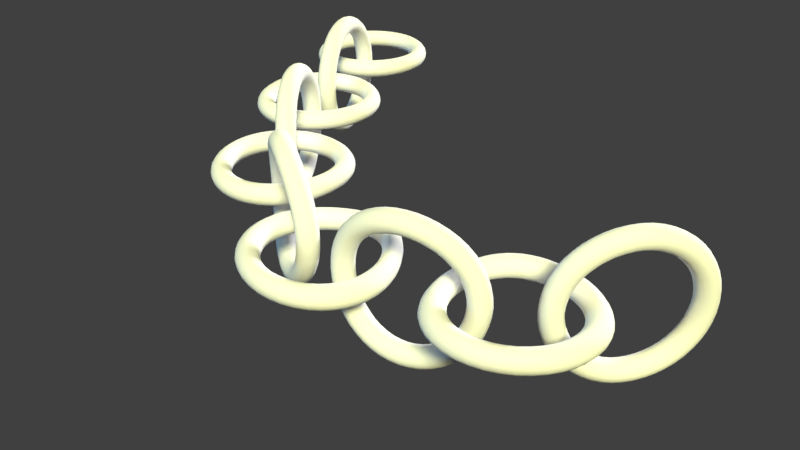 # Source: chain003.blend  (saved by Blender 2.79.0; exported with 4.5.12 LTS)
import bpy
from mathutils import Matrix  # noqa: F401  (used for matrix-valued properties, if any)

bpy.ops.wm.read_factory_settings(use_empty=True)
scene = bpy.context.scene
scene.name = 'Scene'

# ---- collections
col_collection_1 = bpy.data.collections.new('Collection 1'); scene.collection.children.link(col_collection_1)

# ---- world
world_world = bpy.data.worlds.new('World'); scene.world = world_world
world_world.color = (0.05088, 0.05088, 0.05088)
world_world.use_sun_shadow = False
world_world.sun_shadow_jitter_overblur = 0.0
world_world.cycles.sampling_method = 'MANUAL'

# ---- cameras
cam_camera = bpy.data.cameras.new('Camera')
cam_camera.clip_end = 100.0
cam_camera.lens = 35.0
cam_camera.sensor_width = 32.0
cam_camera.sensor_height = 18.0
cam_camera.display_size = 2.0
cam_camera.dof.focus_distance = 0.0

# ---- lights
light_hemi_001 = bpy.data.lights.new('Hemi.001', 'SUN')
light_hemi_001.transmission_factor = 0.0
light_hemi_001.angle = 0.1993
light_hemi_001.energy = 4.0
light_hemi_001.shadow_buffer_clip_start = 0.5
light_hemi_001.shadow_soft_size = 0.1
light_hemi_001.shadow_cascade_max_distance = 1000.0
light_hemi = bpy.data.lights.new('Hemi', 'SUN')
light_hemi.color = (0.111, 0.222, 0.333)
light_hemi.transmission_factor = 0.0
light_hemi.angle = 0.1993
light_hemi.energy = 2.5
light_hemi.shadow_buffer_clip_start = 0.5
light_hemi.shadow_soft_size = 0.1
light_hemi.shadow_cascade_max_distance = 1000.0
light_sun = bpy.data.lights.new('Sun', 'SUN')
light_sun.color = (1.0, 1.0, 0.5)
light_sun.transmission_factor = 0.0
light_sun.angle = 0.1993
light_sun.energy = 5.0
light_sun.shadow_buffer_clip_start = 0.5
light_sun.shadow_soft_size = 0.1
light_sun.shadow_cascade_max_distance = 1000.0

# ---- meshes
me_torus = bpy.data.meshes.new('Torus')
me_torus.from_pydata([(1.25, 0.0, 0.0), (1.0, 0.0, 0.25), (0.75, 0.0, 3.062e-17), (1.0, 0.0, -0.25), (1.083, 0.625, 0.0), (0.866, 0.5, 0.25), (0.6495, 0.375, 3.062e-17), (0.866, 0.5, -0.25), (0.625, 1.083, 0.0), (0.5, 0.866, 0.25), (0.375, 0.6495, 3.062e-17), (0.5, 0.866, -0.25), (9.437e-08, 1.25, 0.0), (7.55e-08, 1.0, 0.25), (5.662e-08, 0.75, 3.062e-17), (7.55e-08, 1.0, -0.25), (-0.625, 1.083, 0.0), (-0.5, 0.866, 0.25), (-0.375, 0.6495, 3.062e-17), (-0.5, 0.866, -0.25), (-1.083, 0.625, 0.0), (-0.866, 0.5, 0.25), (-0.6495, 0.375, 3.062e-17), (-0.866, 0.5, -0.25), (-1.25, 1.093e-07, 0.0), (-1.0, 8.742e-08, 0.25), (-0.75, 6.557e-08, 3.062e-17), (-1.0, 8.742e-08, -0.25), (-1.083, -0.625, 0.0), (-0.866, -0.5, 0.25), (-0.6495, -0.375, 3.062e-17), (-0.866, -0.5, -0.25), (-0.625, -1.083, 0.0), (-0.5, -0.866, 0.25), (-0.375, -0.6495, 3.062e-17), (-0.5, -0.866, -0.25), (9.437e-08, -1.25, 0.0), (7.55e-08, -1.0, 0.25), (5.662e-08, -0.75, 3.062e-17), (7.55e-08, -1.0, -0.25), (0.625, -1.083, 0.0), (0.5, -0.866, 0.25), (0.375, -0.6495, 3.062e-17), (0.5, -0.866, -0.25), (1.083, -0.625, 0.0), (0.866, -0.5, 0.25), (0.6495, -0.375, 3.062e-17), (0.866, -0.5, -0.25)], [], [(0, 4, 5, 1), (1, 5, 6, 2), (2, 6, 7, 3), (3, 7, 4, 0), (4, 8, 9, 5), (5, 9, 10, 6), (6, 10, 11, 7), (7, 11, 8, 4), (8, 12, 13, 9), (9, 13, 14, 10), (10, 14, 15, 11), (11, 15, 12, 8), (12, 16, 17, 13), (13, 17, 18, 14), (14, 18, 19, 15), (15, 19, 16, 12), (16, 20, 21, 17), (17, 21, 22, 18), (18, 22, 23, 19), (19, 23, 20, 16), (20, 24, 25, 21), (21, 25, 26, 22), (22, 26, 27, 23), (23, 27, 24, 20), (24, 28, 29, 25), (25, 29, 30, 26), (26, 30, 31, 27), (27, 31, 28, 24), (28, 32, 33, 29), (29, 33, 34, 30), (30, 34, 35, 31), (31, 35, 32, 28), (32, 36, 37, 33), (33, 37, 38, 34), (34, 38, 39, 35), (35, 39, 36, 32), (36, 40, 41, 37), (37, 41, 42, 38), (38, 42, 43, 39), (39, 43, 40, 36), (40, 44, 45, 41), (41, 45, 46, 42), (42, 46, 47, 43), (43, 47, 44, 40), (44, 0, 1, 45), (45, 1, 2, 46), (46, 2, 3, 47), (47, 3, 0, 44)])
me_torus.polygons.foreach_set('use_smooth', [True] * 48)
me_torus.use_remesh_preserve_volume = False
me_torus.use_remesh_preserve_attributes = False
me_torus.use_mirror_vertex_groups = False
me_torus.update()

# ---- curves / text
cu_nurbspath = bpy.data.curves.new('NurbsPath', 'CURVE')
cu_nurbspath.dimensions = '3D'
_sp = cu_nurbspath.splines.new('NURBS'); _sp.points.add(3)
_sp.points.foreach_set('co', [-4.805, 4.0, 0.0, 1.0, -2.0, -3.0, 0.0, 1.0, 2.0, -3.0, 0.0, 1.0, 4.0, 0.0, 0.0, 1.0])
_sp.order_v = 0
_sp.use_endpoint_u = True
cu_nurbspath.use_path = True
cu_nurbspath.use_path_clamp = True
cu_nurbspath.bevel_resolution = 0
cu_nurbspath.fill_mode = 'HALF'

# ---- objects
ob_deform = bpy.data.objects.new('deform', cu_nurbspath)
ob_rot_link = bpy.data.objects.new('rot_link', None)
ob_chain = bpy.data.objects.new('chain', me_torus)
ob_light3back = bpy.data.objects.new('Light3Back', light_hemi_001)
ob_light2fill = bpy.data.objects.new('Light2Fill', light_hemi)
ob_light1keysun = bpy.data.objects.new('Light1KeySun', light_sun)
ob_camera = bpy.data.objects.new('Camera', cam_camera)

# ---- transforms, parenting, visibility, modifiers, constraints
ob_deform.location = (0.0, 0.0, 0.0)
ob_deform.lineart.crease_threshold = 0.0
ob_rot_link.location = (0.0, 0.0, 0.0)
ob_rot_link.rotation_euler = (1.571, 0.0, 0.0)
ob_rot_link.empty_image_offset = (0.0, 0.0)
ob_rot_link.lineart.crease_threshold = 0.0
ob_chain.location = (0.0, 0.0, 0.0)
ob_chain.lineart.crease_threshold = 0.0
_m = ob_chain.modifiers.new('Array', 'ARRAY')
_m.fit_type = 'FIT_CURVE'
_m.curve = ob_deform
_m.constant_offset_displace = (0.0, 0.0, 0.0)
_m.relative_offset_displace = (0.549, 0.0, 0.0)
_m.use_object_offset = True
_m.offset_object = ob_rot_link
_m = ob_chain.modifiers.new('Subsurf', 'SUBSURF')
_m.uv_smooth = 'PRESERVE_CORNERS'
_m.quality = 2
_m.show_only_control_edges = False
_m = ob_chain.modifiers.new('Curve', 'CURVE')
_m.object = ob_deform
ob_light3back.location = (0.0, 16.0, 4.0)
ob_light3back.rotation_euler = (-1.361, 0.0, 0.0)
ob_light3back.lineart.crease_threshold = 0.0
ob_light2fill.location = (-16.0, -16.0, 8.0)
ob_light2fill.rotation_euler = (0.3491, -1.222, 0.4189)
ob_light2fill.lineart.crease_threshold = 0.0
ob_light1keysun.location = (16.0, -12.0, 16.0)
ob_light1keysun.rotation_euler = (0.5585, 0.6632, 0.1396)
ob_light1keysun.lineart.crease_threshold = 0.0
ob_camera.location = (8.0, -8.0, 6.0)
ob_camera.rotation_euler = (1.047, 0.0, 0.7854)
ob_camera.lineart.crease_threshold = 0.0

# ---- collection membership
col_collection_1.objects.link(ob_deform)
col_collection_1.objects.link(ob_rot_link)
col_collection_1.objects.link(ob_chain)
col_collection_1.objects.link(ob_light3back)
col_collection_1.objects.link(ob_light2fill)
col_collection_1.objects.link(ob_light1keysun)
col_collection_1.objects.link(ob_camera)

# ---- scene / render settings (as saved in the file)
scene.camera = ob_camera
scene.frame_start = 1; scene.frame_end = 250; scene.frame_set(1)
scene.render.engine = 'CYCLES'
scene.render.resolution_percentage = 50
scene.render.dither_intensity = 0.0
scene.cycles.use_denoising = False
scene.cycles.samples = 128
scene.cycles.sampling_pattern = 'TABULATED_SOBOL'
scene.cycles.use_adaptive_sampling = False
scene.cycles.use_light_tree = False
scene.cycles.blur_glossy = 0.0
scene.cycles.sample_clamp_indirect = 0.0
scene.view_settings.view_transform = 'Standard'
bpy.context.view_layer.update()
